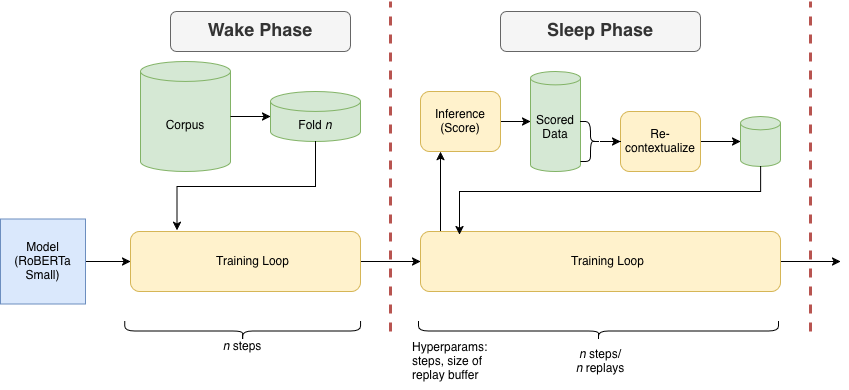

The diagram above was exported from draw.io. Its source (the exported page's mxGraphModel, read from the mxfile embedded in the PNG):
<mxGraphModel dx="976" dy="568" grid="1" gridSize="10" guides="1" tooltips="1" connect="1" arrows="1" fold="1" page="1" pageScale="1" pageWidth="850" pageHeight="1100" math="0" shadow="0">
  <root>
    <mxCell id="0" />
    <mxCell id="1" parent="0" />
    <mxCell id="Hp_6O-CJrhlz4z0xnPKX-4" parent="1" style="shape=cylinder3;whiteSpace=wrap;html=1;boundedLbl=1;backgroundOutline=1;size=9.913043478260903;fillColor=#d5e8d4;strokeColor=#82b366;" value="Corpus" vertex="1">
      <mxGeometry height="110" width="90" x="230" y="90" as="geometry" />
    </mxCell>
    <mxCell id="Hp_6O-CJrhlz4z0xnPKX-22" edge="1" parent="1" source="Hp_6O-CJrhlz4z0xnPKX-17" style="edgeStyle=orthogonalEdgeStyle;rounded=0;orthogonalLoop=1;jettySize=auto;html=1;" target="Hp_6O-CJrhlz4z0xnPKX-21" value="">
      <mxGeometry relative="1" as="geometry" />
    </mxCell>
    <mxCell id="Hp_6O-CJrhlz4z0xnPKX-17" parent="1" style="rounded=1;whiteSpace=wrap;html=1;fillColor=#fff2cc;strokeColor=#d6b656;" value="&lt;div&gt;Inference&lt;/div&gt;&lt;div&gt;(Score)&lt;/div&gt;" vertex="1">
      <mxGeometry height="60" width="80" x="510" y="120" as="geometry" />
    </mxCell>
    <mxCell id="Hp_6O-CJrhlz4z0xnPKX-21" parent="1" style="shape=cylinder3;whiteSpace=wrap;html=1;boundedLbl=1;backgroundOutline=1;size=6.6521739130435265;fillColor=#d5e8d4;strokeColor=#82b366;" value="&lt;div&gt;Scored&lt;/div&gt;&lt;div&gt;Data&lt;/div&gt;" vertex="1">
      <mxGeometry height="100" width="50" x="620" y="100" as="geometry" />
    </mxCell>
    <mxCell id="57sCDiXMoNKHz4oneR3t-11" edge="1" parent="1" source="Hp_6O-CJrhlz4z0xnPKX-30" style="edgeStyle=orthogonalEdgeStyle;rounded=0;orthogonalLoop=1;jettySize=auto;html=1;" target="_KuXVtW9frlf48-aUiSm-1" value="">
      <mxGeometry relative="1" as="geometry" />
    </mxCell>
    <mxCell id="Hp_6O-CJrhlz4z0xnPKX-30" parent="1" style="rounded=1;whiteSpace=wrap;html=1;fillColor=#fff2cc;strokeColor=#d6b656;" value="Re-contextualize" vertex="1">
      <mxGeometry height="60" width="80" x="710" y="140" as="geometry" />
    </mxCell>
    <mxCell id="57sCDiXMoNKHz4oneR3t-24" edge="1" parent="1" source="Hp_6O-CJrhlz4z0xnPKX-32" style="edgeStyle=orthogonalEdgeStyle;rounded=0;orthogonalLoop=1;jettySize=auto;html=1;" target="Hp_6O-CJrhlz4z0xnPKX-30" value="">
      <mxGeometry relative="1" as="geometry" />
    </mxCell>
    <mxCell id="Hp_6O-CJrhlz4z0xnPKX-32" parent="1" style="shape=curlyBracket;whiteSpace=wrap;html=1;rounded=1;flipH=1;labelPosition=right;verticalLabelPosition=middle;align=left;verticalAlign=middle;legacyAnchorPoints=0;" value="" vertex="1">
      <mxGeometry height="40" width="20" x="670" y="150" as="geometry" />
    </mxCell>
    <mxCell id="Hp_6O-CJrhlz4z0xnPKX-33" parent="1" style="shape=cylinder3;whiteSpace=wrap;html=1;boundedLbl=1;backgroundOutline=1;size=9.913043478260903;fillColor=#d5e8d4;strokeColor=#82b366;" value="Fold&amp;nbsp;&lt;i&gt;n&lt;/i&gt;" vertex="1">
      <mxGeometry height="50" width="90" x="360" y="120" as="geometry" />
    </mxCell>
    <mxCell id="_KuXVtW9frlf48-aUiSm-1" parent="1" style="shape=cylinder3;whiteSpace=wrap;html=1;boundedLbl=1;backgroundOutline=1;size=6.6521739130435265;textDirection=vertical-rl;horizontal=1;fillColor=#d5e8d4;strokeColor=#82b366;" value="" vertex="1">
      <mxGeometry height="50" width="40" x="830" y="145" as="geometry" />
    </mxCell>
    <mxCell id="57sCDiXMoNKHz4oneR3t-2" parent="1" style="rounded=1;whiteSpace=wrap;html=1;fontStyle=1;fontSize=18;fillColor=#f5f5f5;fontColor=#333333;strokeColor=#666666;" value="Wake Phase" vertex="1">
      <mxGeometry height="40" width="180" x="260" y="40" as="geometry" />
    </mxCell>
    <mxCell id="57sCDiXMoNKHz4oneR3t-3" parent="1" style="rounded=1;whiteSpace=wrap;html=1;fontStyle=1;fontSize=18;fillColor=#f5f5f5;fontColor=#333333;strokeColor=#666666;" value="&lt;div&gt;Sleep Phase&lt;/div&gt;" vertex="1">
      <mxGeometry height="40" width="200" x="590" y="40" as="geometry" />
    </mxCell>
    <mxCell id="57sCDiXMoNKHz4oneR3t-15" edge="1" parent="1" style="edgeStyle=orthogonalEdgeStyle;rounded=0;orthogonalLoop=1;jettySize=auto;html=1;">
      <mxGeometry relative="1" as="geometry">
        <Array as="points">
          <mxPoint x="530" y="180.01" />
        </Array>
        <mxPoint x="530.0109890109891" y="270.01" as="sourcePoint" />
        <mxPoint x="530" y="180.01" as="targetPoint" />
      </mxGeometry>
    </mxCell>
    <mxCell id="n24T14E1TPX3ZUhv5rvY-3" edge="1" parent="1" source="57sCDiXMoNKHz4oneR3t-7" style="edgeStyle=orthogonalEdgeStyle;rounded=0;orthogonalLoop=1;jettySize=auto;html=1;" target="n24T14E1TPX3ZUhv5rvY-1" value="">
      <mxGeometry relative="1" as="geometry" />
    </mxCell>
    <mxCell id="57sCDiXMoNKHz4oneR3t-7" parent="1" style="rounded=1;whiteSpace=wrap;html=1;fillColor=#fff2cc;strokeColor=#d6b656;align=center;spacingLeft=15;" value="&lt;div&gt;Training Loop&lt;/div&gt;" vertex="1">
      <mxGeometry height="60" width="230" x="220" y="260" as="geometry" />
    </mxCell>
    <mxCell id="57sCDiXMoNKHz4oneR3t-16" edge="1" parent="1" source="57sCDiXMoNKHz4oneR3t-8" style="edgeStyle=orthogonalEdgeStyle;rounded=0;orthogonalLoop=1;jettySize=auto;html=1;" target="57sCDiXMoNKHz4oneR3t-7" value="">
      <mxGeometry relative="1" as="geometry" />
    </mxCell>
    <mxCell id="57sCDiXMoNKHz4oneR3t-8" parent="1" style="rounded=0;whiteSpace=wrap;html=1;fillColor=#dae8fc;strokeColor=#6c8ebf;" value="&lt;div&gt;Model&lt;/div&gt;&lt;div&gt;(RoBERTa Small)&lt;/div&gt;" vertex="1">
      <mxGeometry height="85" width="85" x="90" y="247.5" as="geometry" />
    </mxCell>
    <mxCell id="Hp_6O-CJrhlz4z0xnPKX-20" edge="1" parent="1" style="endArrow=none;dashed=1;html=1;rounded=0;fillColor=#f8cecc;strokeColor=#b85450;strokeWidth=3;" value="">
      <mxGeometry height="50" relative="1" width="50" as="geometry">
        <mxPoint x="480" y="360" as="sourcePoint" />
        <mxPoint x="480" y="30" as="targetPoint" />
      </mxGeometry>
    </mxCell>
    <mxCell id="57sCDiXMoNKHz4oneR3t-13" edge="1" parent="1" source="Hp_6O-CJrhlz4z0xnPKX-4" style="edgeStyle=orthogonalEdgeStyle;rounded=0;orthogonalLoop=1;jettySize=auto;html=1;entryX=0;entryY=0.5;entryDx=0;entryDy=0;entryPerimeter=0;" target="Hp_6O-CJrhlz4z0xnPKX-33">
      <mxGeometry relative="1" as="geometry">
        <Array as="points">
          <mxPoint x="320" y="145" />
          <mxPoint x="320" y="145" />
        </Array>
      </mxGeometry>
    </mxCell>
    <mxCell id="57sCDiXMoNKHz4oneR3t-14" edge="1" parent="1" source="Hp_6O-CJrhlz4z0xnPKX-33" style="edgeStyle=orthogonalEdgeStyle;rounded=0;orthogonalLoop=1;jettySize=auto;html=1;entryX=0.202;entryY=-0.017;entryDx=0;entryDy=0;entryPerimeter=0;" target="57sCDiXMoNKHz4oneR3t-7">
      <mxGeometry relative="1" as="geometry">
        <Array as="points">
          <mxPoint x="405" y="215" />
          <mxPoint x="267" y="215" />
        </Array>
      </mxGeometry>
    </mxCell>
    <mxCell id="57sCDiXMoNKHz4oneR3t-25" edge="1" parent="1" style="endArrow=none;dashed=1;html=1;rounded=0;fillColor=#f8cecc;strokeColor=#b85450;strokeWidth=3;" value="">
      <mxGeometry height="50" relative="1" width="50" as="geometry">
        <mxPoint x="900" y="360" as="sourcePoint" />
        <mxPoint x="900" y="30" as="targetPoint" />
      </mxGeometry>
    </mxCell>
    <mxCell id="n24T14E1TPX3ZUhv5rvY-4" edge="1" parent="1" source="n24T14E1TPX3ZUhv5rvY-1" style="edgeStyle=orthogonalEdgeStyle;rounded=0;orthogonalLoop=1;jettySize=auto;html=1;">
      <mxGeometry relative="1" as="geometry">
        <mxPoint x="930" y="290" as="targetPoint" />
      </mxGeometry>
    </mxCell>
    <mxCell id="n24T14E1TPX3ZUhv5rvY-1" parent="1" style="rounded=1;whiteSpace=wrap;html=1;fillColor=#fff2cc;strokeColor=#d6b656;align=center;spacingLeft=15;" value="&lt;div align=&quot;center&quot;&gt;Training Loop&lt;/div&gt;" vertex="1">
      <mxGeometry height="60" width="360" x="510" y="260" as="geometry" />
    </mxCell>
    <mxCell id="n24T14E1TPX3ZUhv5rvY-2" edge="1" parent="1" source="_KuXVtW9frlf48-aUiSm-1" style="edgeStyle=orthogonalEdgeStyle;rounded=0;orthogonalLoop=1;jettySize=auto;html=1;entryX=0.108;entryY=0.05;entryDx=0;entryDy=0;entryPerimeter=0;" target="n24T14E1TPX3ZUhv5rvY-1">
      <mxGeometry relative="1" as="geometry">
        <Array as="points">
          <mxPoint x="850" y="220" />
          <mxPoint x="549" y="220" />
        </Array>
      </mxGeometry>
    </mxCell>
    <mxCell id="n24T14E1TPX3ZUhv5rvY-5" parent="1" style="shape=curlyBracket;whiteSpace=wrap;html=1;rounded=1;flipH=1;labelPosition=right;verticalLabelPosition=middle;align=left;verticalAlign=middle;legacyAnchorPoints=0;rotation=90;" value="" vertex="1">
      <mxGeometry height="235.79" width="20" x="322.1" y="241.54" as="geometry" />
    </mxCell>
    <mxCell id="n24T14E1TPX3ZUhv5rvY-8" parent="1" style="text;html=1;whiteSpace=wrap;strokeColor=none;fillColor=none;align=center;verticalAlign=middle;rounded=0;autosize=1;resizable=0;" value="&lt;i&gt;n&lt;/i&gt;&amp;nbsp;steps" vertex="1">
      <mxGeometry height="30" width="60" x="302.1" y="360" as="geometry" />
    </mxCell>
    <mxCell id="n24T14E1TPX3ZUhv5rvY-9" edge="1" parent="1" source="n24T14E1TPX3ZUhv5rvY-8" style="edgeStyle=orthogonalEdgeStyle;rounded=0;orthogonalLoop=1;jettySize=auto;html=1;exitX=0.5;exitY=1;exitDx=0;exitDy=0;" target="n24T14E1TPX3ZUhv5rvY-8">
      <mxGeometry relative="1" as="geometry" />
    </mxCell>
    <mxCell id="n24T14E1TPX3ZUhv5rvY-10" parent="1" style="shape=curlyBracket;whiteSpace=wrap;html=1;rounded=1;flipH=1;labelPosition=right;verticalLabelPosition=middle;align=left;verticalAlign=middle;legacyAnchorPoints=0;rotation=90;" value="" vertex="1">
      <mxGeometry height="360" width="20" x="677.9" y="179.43" as="geometry" />
    </mxCell>
    <mxCell id="n24T14E1TPX3ZUhv5rvY-11" parent="1" style="text;html=1;whiteSpace=wrap;strokeColor=none;fillColor=none;align=center;verticalAlign=middle;rounded=0;autosize=1;resizable=0;" value="&lt;div&gt;&lt;i&gt;n&lt;/i&gt;&amp;nbsp;steps/&lt;/div&gt;&lt;div&gt;&lt;i&gt;n&lt;/i&gt;&amp;nbsp;replays&lt;/div&gt;" vertex="1">
      <mxGeometry height="40" width="70" x="655" y="369.99999999999994" as="geometry" />
    </mxCell>
    <mxCell id="n24T14E1TPX3ZUhv5rvY-12" edge="1" parent="1" source="n24T14E1TPX3ZUhv5rvY-11" style="edgeStyle=orthogonalEdgeStyle;rounded=0;orthogonalLoop=1;jettySize=auto;html=1;exitX=0.5;exitY=1;exitDx=0;exitDy=0;" target="n24T14E1TPX3ZUhv5rvY-11">
      <mxGeometry relative="1" as="geometry" />
    </mxCell>
    <mxCell id="rDb5z_GZsa5Y_TbSlMRM-1" parent="1" style="text;html=1;whiteSpace=wrap;strokeColor=none;fillColor=none;align=left;verticalAlign=middle;rounded=0;" value="&lt;div&gt;Hyperparams:&lt;/div&gt;&lt;div&gt;steps, size of replay buffer&lt;/div&gt;" vertex="1">
      <mxGeometry height="30" width="100" x="500" y="375" as="geometry" />
    </mxCell>
  </root>
</mxGraphModel>